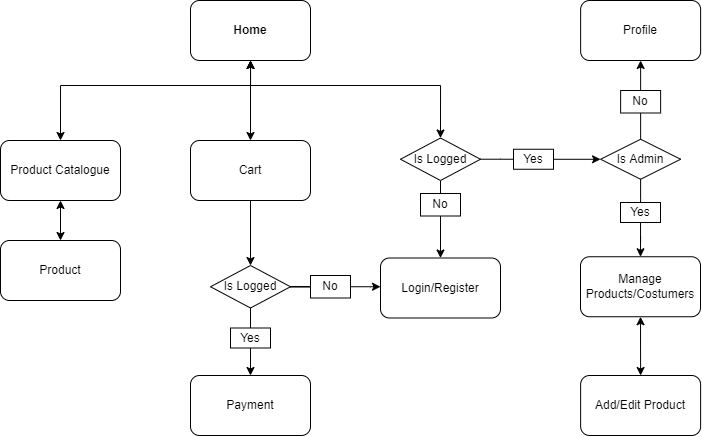

The diagram above was exported from draw.io. Its source (the exported page's mxGraphModel, read from the mxfile embedded in the PNG):
<mxGraphModel dx="981" dy="520" grid="1" gridSize="10" guides="1" tooltips="1" connect="1" arrows="1" fold="1" page="1" pageScale="1" pageWidth="827" pageHeight="1169" math="0" shadow="0">
  <root>
    <mxCell id="0" />
    <mxCell id="1" parent="0" />
    <mxCell id="qSpWyhsaaDM8u0dom4ij-51" style="edgeStyle=orthogonalEdgeStyle;rounded=0;orthogonalLoop=1;jettySize=auto;html=1;entryX=0.5;entryY=0;entryDx=0;entryDy=0;startArrow=classic;startFill=1;endArrow=classic;endFill=1;" edge="1" parent="1" source="qSpWyhsaaDM8u0dom4ij-1" target="qSpWyhsaaDM8u0dom4ij-7">
      <mxGeometry relative="1" as="geometry" />
    </mxCell>
    <mxCell id="qSpWyhsaaDM8u0dom4ij-52" style="edgeStyle=orthogonalEdgeStyle;rounded=0;orthogonalLoop=1;jettySize=auto;html=1;startArrow=classic;startFill=1;endArrow=classic;endFill=1;entryX=0.5;entryY=0;entryDx=0;entryDy=0;" edge="1" parent="1" source="qSpWyhsaaDM8u0dom4ij-1" target="qSpWyhsaaDM8u0dom4ij-5">
      <mxGeometry relative="1" as="geometry">
        <Array as="points">
          <mxPoint x="280" y="234" />
          <mxPoint x="90" y="234" />
        </Array>
      </mxGeometry>
    </mxCell>
    <mxCell id="qSpWyhsaaDM8u0dom4ij-103" style="edgeStyle=orthogonalEdgeStyle;rounded=0;orthogonalLoop=1;jettySize=auto;html=1;entryX=0.5;entryY=0;entryDx=0;entryDy=0;startArrow=classic;startFill=1;endArrow=classic;endFill=1;strokeColor=#000000;" edge="1" parent="1" source="qSpWyhsaaDM8u0dom4ij-1" target="qSpWyhsaaDM8u0dom4ij-85">
      <mxGeometry relative="1" as="geometry">
        <Array as="points">
          <mxPoint x="280" y="234" />
          <mxPoint x="470" y="234" />
        </Array>
      </mxGeometry>
    </mxCell>
    <mxCell id="qSpWyhsaaDM8u0dom4ij-1" value="Home" style="rounded=1;whiteSpace=wrap;html=1;fontStyle=1" vertex="1" parent="1">
      <mxGeometry x="220" y="149" width="120" height="60" as="geometry" />
    </mxCell>
    <mxCell id="qSpWyhsaaDM8u0dom4ij-19" style="edgeStyle=orthogonalEdgeStyle;rounded=0;orthogonalLoop=1;jettySize=auto;html=1;entryX=0.5;entryY=0;entryDx=0;entryDy=0;startArrow=classic;startFill=1;" edge="1" parent="1" source="qSpWyhsaaDM8u0dom4ij-5" target="qSpWyhsaaDM8u0dom4ij-6">
      <mxGeometry relative="1" as="geometry" />
    </mxCell>
    <mxCell id="qSpWyhsaaDM8u0dom4ij-5" value="Product Catalogue" style="rounded=1;whiteSpace=wrap;html=1;" vertex="1" parent="1">
      <mxGeometry x="30" y="289" width="120" height="60" as="geometry" />
    </mxCell>
    <mxCell id="qSpWyhsaaDM8u0dom4ij-6" value="Product" style="rounded=1;whiteSpace=wrap;html=1;" vertex="1" parent="1">
      <mxGeometry x="30" y="389" width="120" height="60" as="geometry" />
    </mxCell>
    <mxCell id="qSpWyhsaaDM8u0dom4ij-81" style="edgeStyle=orthogonalEdgeStyle;rounded=0;orthogonalLoop=1;jettySize=auto;html=1;startArrow=none;startFill=0;endArrow=classic;endFill=1;strokeColor=#000000;" edge="1" parent="1" source="qSpWyhsaaDM8u0dom4ij-7" target="qSpWyhsaaDM8u0dom4ij-77">
      <mxGeometry relative="1" as="geometry" />
    </mxCell>
    <mxCell id="qSpWyhsaaDM8u0dom4ij-7" value="Cart" style="rounded=1;whiteSpace=wrap;html=1;" vertex="1" parent="1">
      <mxGeometry x="220" y="289" width="120" height="60" as="geometry" />
    </mxCell>
    <mxCell id="qSpWyhsaaDM8u0dom4ij-41" style="edgeStyle=orthogonalEdgeStyle;rounded=0;orthogonalLoop=1;jettySize=auto;html=1;entryX=0.5;entryY=0;entryDx=0;entryDy=0;startArrow=classic;startFill=1;" edge="1" parent="1" source="qSpWyhsaaDM8u0dom4ij-11" target="qSpWyhsaaDM8u0dom4ij-12">
      <mxGeometry relative="1" as="geometry" />
    </mxCell>
    <mxCell id="qSpWyhsaaDM8u0dom4ij-11" value="Manage Products/Costumers" style="rounded=1;whiteSpace=wrap;html=1;" vertex="1" parent="1">
      <mxGeometry x="610" y="405.25" width="120" height="60" as="geometry" />
    </mxCell>
    <mxCell id="qSpWyhsaaDM8u0dom4ij-12" value="Add/Edit Product" style="rounded=1;whiteSpace=wrap;html=1;" vertex="1" parent="1">
      <mxGeometry x="610.13" y="524" width="120" height="60" as="geometry" />
    </mxCell>
    <mxCell id="qSpWyhsaaDM8u0dom4ij-102" style="edgeStyle=orthogonalEdgeStyle;rounded=0;orthogonalLoop=1;jettySize=auto;html=1;entryX=0.5;entryY=0;entryDx=0;entryDy=0;startArrow=none;startFill=0;endArrow=classic;endFill=1;strokeColor=#000000;" edge="1" parent="1" source="qSpWyhsaaDM8u0dom4ij-37" target="qSpWyhsaaDM8u0dom4ij-11">
      <mxGeometry relative="1" as="geometry" />
    </mxCell>
    <mxCell id="qSpWyhsaaDM8u0dom4ij-107" value="" style="edgeStyle=orthogonalEdgeStyle;rounded=0;orthogonalLoop=1;jettySize=auto;html=1;startArrow=none;startFill=0;endArrow=classic;endFill=1;strokeColor=#000000;" edge="1" parent="1" source="qSpWyhsaaDM8u0dom4ij-36" target="qSpWyhsaaDM8u0dom4ij-98">
      <mxGeometry relative="1" as="geometry" />
    </mxCell>
    <mxCell id="qSpWyhsaaDM8u0dom4ij-36" value="Is Admin" style="rhombus;whiteSpace=wrap;html=1;" vertex="1" parent="1">
      <mxGeometry x="630.13" y="287.75" width="80" height="40" as="geometry" />
    </mxCell>
    <mxCell id="qSpWyhsaaDM8u0dom4ij-64" value="Payment" style="rounded=1;whiteSpace=wrap;html=1;" vertex="1" parent="1">
      <mxGeometry x="220" y="524" width="120" height="60" as="geometry" />
    </mxCell>
    <mxCell id="qSpWyhsaaDM8u0dom4ij-83" style="edgeStyle=orthogonalEdgeStyle;rounded=0;orthogonalLoop=1;jettySize=auto;html=1;entryX=0.5;entryY=0;entryDx=0;entryDy=0;startArrow=none;startFill=0;endArrow=classic;endFill=1;strokeColor=#000000;" edge="1" parent="1" source="qSpWyhsaaDM8u0dom4ij-77" target="qSpWyhsaaDM8u0dom4ij-64">
      <mxGeometry relative="1" as="geometry" />
    </mxCell>
    <mxCell id="qSpWyhsaaDM8u0dom4ij-88" style="edgeStyle=orthogonalEdgeStyle;rounded=0;orthogonalLoop=1;jettySize=auto;html=1;startArrow=none;startFill=0;endArrow=classic;endFill=1;strokeColor=#000000;" edge="1" parent="1" source="qSpWyhsaaDM8u0dom4ij-90">
      <mxGeometry relative="1" as="geometry">
        <mxPoint x="410" y="435.25" as="targetPoint" />
      </mxGeometry>
    </mxCell>
    <mxCell id="qSpWyhsaaDM8u0dom4ij-77" value="Is Logged" style="rhombus;whiteSpace=wrap;html=1;" vertex="1" parent="1">
      <mxGeometry x="240" y="414" width="80" height="42.5" as="geometry" />
    </mxCell>
    <mxCell id="qSpWyhsaaDM8u0dom4ij-82" value="Yes" style="rounded=0;whiteSpace=wrap;html=1;" vertex="1" parent="1">
      <mxGeometry x="260" y="476.5" width="40" height="20" as="geometry" />
    </mxCell>
    <mxCell id="qSpWyhsaaDM8u0dom4ij-93" style="edgeStyle=orthogonalEdgeStyle;rounded=0;orthogonalLoop=1;jettySize=auto;html=1;entryX=0.5;entryY=0;entryDx=0;entryDy=0;startArrow=none;startFill=0;endArrow=classic;endFill=1;strokeColor=#000000;" edge="1" parent="1" source="qSpWyhsaaDM8u0dom4ij-85" target="qSpWyhsaaDM8u0dom4ij-92">
      <mxGeometry relative="1" as="geometry" />
    </mxCell>
    <mxCell id="qSpWyhsaaDM8u0dom4ij-105" style="edgeStyle=orthogonalEdgeStyle;rounded=0;orthogonalLoop=1;jettySize=auto;html=1;startArrow=none;startFill=0;endArrow=classic;endFill=1;strokeColor=#000000;entryX=0;entryY=0.5;entryDx=0;entryDy=0;" edge="1" parent="1" source="qSpWyhsaaDM8u0dom4ij-95" target="qSpWyhsaaDM8u0dom4ij-36">
      <mxGeometry relative="1" as="geometry">
        <mxPoint x="650" y="307.75" as="targetPoint" />
        <Array as="points">
          <mxPoint x="630" y="308" />
          <mxPoint x="630" y="308" />
        </Array>
      </mxGeometry>
    </mxCell>
    <mxCell id="qSpWyhsaaDM8u0dom4ij-85" value="Is Logged" style="rhombus;whiteSpace=wrap;html=1;" vertex="1" parent="1">
      <mxGeometry x="430" y="286.5" width="80" height="42.5" as="geometry" />
    </mxCell>
    <mxCell id="qSpWyhsaaDM8u0dom4ij-89" value="No" style="rounded=0;whiteSpace=wrap;html=1;" vertex="1" parent="1">
      <mxGeometry x="450" y="342" width="40" height="22.5" as="geometry" />
    </mxCell>
    <mxCell id="qSpWyhsaaDM8u0dom4ij-90" value="No" style="rounded=0;whiteSpace=wrap;html=1;" vertex="1" parent="1">
      <mxGeometry x="340" y="424" width="40" height="22.5" as="geometry" />
    </mxCell>
    <mxCell id="qSpWyhsaaDM8u0dom4ij-91" value="" style="edgeStyle=orthogonalEdgeStyle;rounded=0;orthogonalLoop=1;jettySize=auto;html=1;startArrow=none;startFill=0;endArrow=none;endFill=1;strokeColor=#000000;" edge="1" parent="1" source="qSpWyhsaaDM8u0dom4ij-77" target="qSpWyhsaaDM8u0dom4ij-90">
      <mxGeometry relative="1" as="geometry">
        <mxPoint x="410" y="435.25" as="targetPoint" />
        <mxPoint x="319.9837728194725" y="435.25862068965523" as="sourcePoint" />
      </mxGeometry>
    </mxCell>
    <mxCell id="qSpWyhsaaDM8u0dom4ij-92" value="Login/Register" style="rounded=1;whiteSpace=wrap;html=1;" vertex="1" parent="1">
      <mxGeometry x="410" y="406.5" width="120" height="60" as="geometry" />
    </mxCell>
    <mxCell id="qSpWyhsaaDM8u0dom4ij-97" value="No" style="rounded=0;whiteSpace=wrap;html=1;" vertex="1" parent="1">
      <mxGeometry x="650.13" y="239" width="40" height="22.5" as="geometry" />
    </mxCell>
    <mxCell id="qSpWyhsaaDM8u0dom4ij-98" value="Profile" style="rounded=1;whiteSpace=wrap;html=1;" vertex="1" parent="1">
      <mxGeometry x="610.13" y="149" width="120" height="60" as="geometry" />
    </mxCell>
    <mxCell id="qSpWyhsaaDM8u0dom4ij-37" value="Yes" style="rounded=0;whiteSpace=wrap;html=1;" vertex="1" parent="1">
      <mxGeometry x="650" y="351" width="40" height="20" as="geometry" />
    </mxCell>
    <mxCell id="qSpWyhsaaDM8u0dom4ij-108" value="" style="edgeStyle=orthogonalEdgeStyle;rounded=0;orthogonalLoop=1;jettySize=auto;html=1;entryX=0.5;entryY=0;entryDx=0;entryDy=0;startArrow=none;startFill=0;endArrow=none;endFill=1;strokeColor=#000000;" edge="1" parent="1" source="qSpWyhsaaDM8u0dom4ij-36" target="qSpWyhsaaDM8u0dom4ij-37">
      <mxGeometry relative="1" as="geometry">
        <mxPoint x="670.1300000000001" y="327.75" as="sourcePoint" />
        <mxPoint x="670.1300000000001" y="446.5" as="targetPoint" />
      </mxGeometry>
    </mxCell>
    <mxCell id="qSpWyhsaaDM8u0dom4ij-95" value="Yes" style="rounded=0;whiteSpace=wrap;html=1;" vertex="1" parent="1">
      <mxGeometry x="543" y="297.75" width="40" height="20" as="geometry" />
    </mxCell>
    <mxCell id="qSpWyhsaaDM8u0dom4ij-109" value="" style="edgeStyle=orthogonalEdgeStyle;rounded=0;orthogonalLoop=1;jettySize=auto;html=1;startArrow=none;startFill=0;endArrow=none;endFill=1;strokeColor=#000000;entryX=0;entryY=0.5;entryDx=0;entryDy=0;" edge="1" parent="1" source="qSpWyhsaaDM8u0dom4ij-85" target="qSpWyhsaaDM8u0dom4ij-95">
      <mxGeometry relative="1" as="geometry">
        <mxPoint x="630.1300000000001" y="307.75" as="targetPoint" />
        <mxPoint x="510" y="307.75" as="sourcePoint" />
        <Array as="points" />
      </mxGeometry>
    </mxCell>
  </root>
</mxGraphModel>